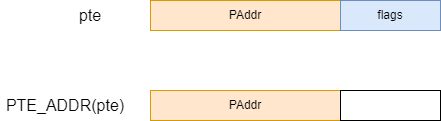

The diagram above was exported from draw.io. Its source (the exported page's mxGraphModel, read from the mxfile embedded in the PNG):
<mxGraphModel dx="1038" dy="649" grid="1" gridSize="10" guides="1" tooltips="1" connect="1" arrows="1" fold="1" page="1" pageScale="1" pageWidth="827" pageHeight="1169" math="0" shadow="0">
  <root>
    <mxCell id="0" />
    <mxCell id="1" parent="0" />
    <mxCell id="OXFtnhm--S9txOhchJnO-1" value="PAddr" style="rounded=0;whiteSpace=wrap;html=1;fillColor=#ffe6cc;strokeColor=#d79b00;" vertex="1" parent="1">
      <mxGeometry x="310" y="230" width="190" height="30" as="geometry" />
    </mxCell>
    <mxCell id="OXFtnhm--S9txOhchJnO-2" value="flags" style="rounded=0;whiteSpace=wrap;html=1;fillColor=#dae8fc;strokeColor=#6c8ebf;" vertex="1" parent="1">
      <mxGeometry x="500" y="230" width="100" height="30" as="geometry" />
    </mxCell>
    <mxCell id="OXFtnhm--S9txOhchJnO-3" value="&lt;font style=&quot;font-size: 16px&quot;&gt;pte&lt;/font&gt;" style="text;html=1;strokeColor=none;fillColor=none;align=center;verticalAlign=middle;whiteSpace=wrap;rounded=0;" vertex="1" parent="1">
      <mxGeometry x="220" y="230" width="60" height="30" as="geometry" />
    </mxCell>
    <mxCell id="OXFtnhm--S9txOhchJnO-4" value="PAddr" style="rounded=0;whiteSpace=wrap;html=1;fillColor=#ffe6cc;strokeColor=#d79b00;" vertex="1" parent="1">
      <mxGeometry x="310" y="320" width="190" height="30" as="geometry" />
    </mxCell>
    <mxCell id="OXFtnhm--S9txOhchJnO-5" value="" style="rounded=0;whiteSpace=wrap;html=1;fontSize=16;" vertex="1" parent="1">
      <mxGeometry x="500" y="320" width="100" height="30" as="geometry" />
    </mxCell>
    <mxCell id="OXFtnhm--S9txOhchJnO-6" value="&lt;font style=&quot;font-size: 16px&quot;&gt;PTE_ADDR(pte)&lt;/font&gt;" style="text;html=1;strokeColor=none;fillColor=none;align=center;verticalAlign=middle;whiteSpace=wrap;rounded=0;" vertex="1" parent="1">
      <mxGeometry x="160" y="320" width="130" height="30" as="geometry" />
    </mxCell>
  </root>
</mxGraphModel>